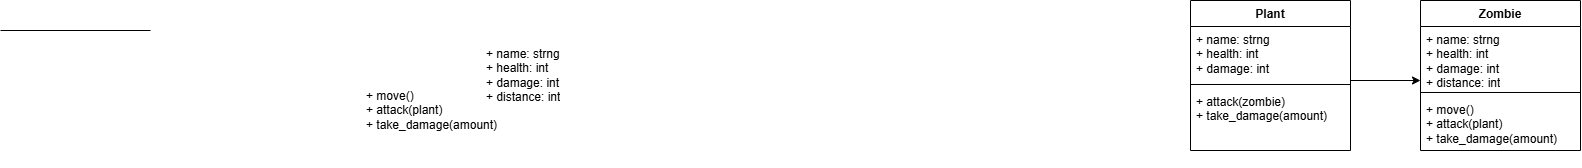

The diagram above was exported from draw.io. Its source (the exported page's mxGraphModel, read from the mxfile embedded in the PNG):
<mxGraphModel dx="1786" dy="428" grid="1" gridSize="10" guides="1" tooltips="1" connect="1" arrows="1" fold="1" page="1" pageScale="1" pageWidth="850" pageHeight="1100" math="0" shadow="0">
  <root>
    <mxCell id="0" />
    <mxCell id="1" parent="0" />
    <mxCell id="mU58J1pg2pNXOCR9yUcn-1" parent="1" style="swimlane;fontStyle=1;align=center;verticalAlign=top;childLayout=stackLayout;horizontal=1;startSize=26;horizontalStack=0;resizeParent=1;resizeParentMax=0;resizeLast=0;collapsible=1;marginBottom=0;whiteSpace=wrap;html=1;" value="Plant" vertex="1">
      <mxGeometry height="150" width="160" x="350" y="200" as="geometry" />
    </mxCell>
    <mxCell id="mU58J1pg2pNXOCR9yUcn-2" parent="mU58J1pg2pNXOCR9yUcn-1" style="text;strokeColor=none;fillColor=none;align=left;verticalAlign=top;spacingLeft=4;spacingRight=4;overflow=hidden;rotatable=0;points=[[0,0.5],[1,0.5]];portConstraint=eastwest;whiteSpace=wrap;html=1;" value="+ name: strng&lt;div&gt;+ health: int&lt;/div&gt;&lt;div&gt;+ damage: int&lt;/div&gt;" vertex="1">
      <mxGeometry height="54" width="160" y="26" as="geometry" />
    </mxCell>
    <mxCell id="mU58J1pg2pNXOCR9yUcn-3" parent="mU58J1pg2pNXOCR9yUcn-1" style="line;strokeWidth=1;fillColor=none;align=left;verticalAlign=middle;spacingTop=-1;spacingLeft=3;spacingRight=3;rotatable=0;labelPosition=right;points=[];portConstraint=eastwest;strokeColor=inherit;" value="" vertex="1">
      <mxGeometry height="8" width="160" y="80" as="geometry" />
    </mxCell>
    <mxCell id="mU58J1pg2pNXOCR9yUcn-4" parent="mU58J1pg2pNXOCR9yUcn-1" style="text;strokeColor=none;fillColor=none;align=left;verticalAlign=top;spacingLeft=4;spacingRight=4;overflow=hidden;rotatable=0;points=[[0,0.5],[1,0.5]];portConstraint=eastwest;whiteSpace=wrap;html=1;" value="+ attack(zombie)&lt;div&gt;+ take_damage(amount)&lt;/div&gt;" vertex="1">
      <mxGeometry height="62" width="160" y="88" as="geometry" />
    </mxCell>
    <mxCell id="mU58J1pg2pNXOCR9yUcn-11" parent="1" style="swimlane;fontStyle=1;align=center;verticalAlign=top;childLayout=stackLayout;horizontal=1;startSize=26;horizontalStack=0;resizeParent=1;resizeParentMax=0;resizeLast=0;collapsible=1;marginBottom=0;whiteSpace=wrap;html=1;" value="Zombie" vertex="1">
      <mxGeometry height="150" width="160" x="580" y="200" as="geometry" />
    </mxCell>
    <mxCell id="mU58J1pg2pNXOCR9yUcn-12" parent="mU58J1pg2pNXOCR9yUcn-11" style="text;strokeColor=none;fillColor=none;align=left;verticalAlign=top;spacingLeft=4;spacingRight=4;overflow=hidden;rotatable=0;points=[[0,0.5],[1,0.5]];portConstraint=eastwest;whiteSpace=wrap;html=1;" value="+ name: strng&lt;div&gt;+ health: int&lt;br&gt;+ damage: int&lt;br&gt;+ distance: int&lt;/div&gt;" vertex="1">
      <mxGeometry height="62" width="160" y="26" as="geometry" />
    </mxCell>
    <mxCell id="mU58J1pg2pNXOCR9yUcn-13" parent="mU58J1pg2pNXOCR9yUcn-11" style="line;strokeWidth=1;fillColor=none;align=left;verticalAlign=middle;spacingTop=-1;spacingLeft=3;spacingRight=3;rotatable=0;labelPosition=right;points=[];portConstraint=eastwest;strokeColor=inherit;" value="" vertex="1">
      <mxGeometry height="8" width="160" y="88" as="geometry" />
    </mxCell>
    <mxCell id="mU58J1pg2pNXOCR9yUcn-14" parent="mU58J1pg2pNXOCR9yUcn-11" style="text;strokeColor=none;fillColor=none;align=left;verticalAlign=top;spacingLeft=4;spacingRight=4;overflow=hidden;rotatable=0;points=[[0,0.5],[1,0.5]];portConstraint=eastwest;whiteSpace=wrap;html=1;" value="+ move()&lt;br&gt;+ attack(plant)&lt;div&gt;+ take_damage(amount)&lt;/div&gt;" vertex="1">
      <mxGeometry height="54" width="160" y="96" as="geometry" />
    </mxCell>
    <mxCell id="mU58J1pg2pNXOCR9yUcn-7" parent="1" style="line;strokeWidth=1;fillColor=none;align=left;verticalAlign=middle;spacingTop=-1;spacingLeft=3;spacingRight=3;rotatable=0;labelPosition=right;points=[];portConstraint=eastwest;strokeColor=inherit;" value="" vertex="1">
      <mxGeometry height="60" width="150" x="-840" y="200" as="geometry" />
    </mxCell>
    <mxCell id="mU58J1pg2pNXOCR9yUcn-6" parent="1" style="text;strokeColor=none;fillColor=none;align=left;verticalAlign=top;spacingLeft=4;spacingRight=4;overflow=hidden;rotatable=0;points=[[0,0.5],[1,0.5]];portConstraint=eastwest;whiteSpace=wrap;html=1;" value="+ name: strng&lt;div&gt;+ health: int&lt;br&gt;+ damage: int&lt;br&gt;+ distance: int&lt;/div&gt;" vertex="1">
      <mxGeometry height="62" width="150" x="-360" y="240" as="geometry" />
    </mxCell>
    <mxCell id="mU58J1pg2pNXOCR9yUcn-8" parent="1" style="text;strokeColor=none;fillColor=none;align=left;verticalAlign=top;spacingLeft=4;spacingRight=4;overflow=hidden;rotatable=0;points=[[0,0.5],[1,0.5]];portConstraint=eastwest;whiteSpace=wrap;html=1;" value="+ move()&lt;br&gt;+ attack(plant)&lt;div&gt;+ take_damage(amount)&lt;/div&gt;" vertex="1">
      <mxGeometry height="83" width="150" x="-480" y="281.5" as="geometry" />
    </mxCell>
    <mxCell id="mU58J1pg2pNXOCR9yUcn-19" edge="1" parent="1" source="mU58J1pg2pNXOCR9yUcn-3" style="endArrow=classic;html=1;rounded=0;exitX=1;exitY=0;exitDx=0;exitDy=0;exitPerimeter=0;entryX=0;entryY=0.871;entryDx=0;entryDy=0;entryPerimeter=0;" target="mU58J1pg2pNXOCR9yUcn-12" value="">
      <mxGeometry height="50" relative="1" width="50" as="geometry">
        <mxPoint x="400" y="280" as="sourcePoint" />
        <mxPoint x="540" y="280" as="targetPoint" />
      </mxGeometry>
    </mxCell>
  </root>
</mxGraphModel>